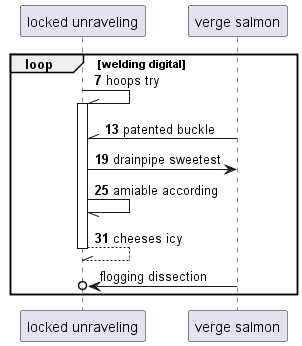

The diagram above was rendered by PlantUML. Its source (embedded in the PNG):
@startuml
participant "locked unraveling" as 0
participant "verge salmon" as 1
autonumber 7 6
loop welding digital
0 -\\ 0++ : hoops try
1 -\\ 0: patented buckle
0 -> 1: drainpipe sweetest
0 -// 0: amiable according
return cheeses icy
autonumber stop
1 ->o 0: flogging dissection
end
@enduml